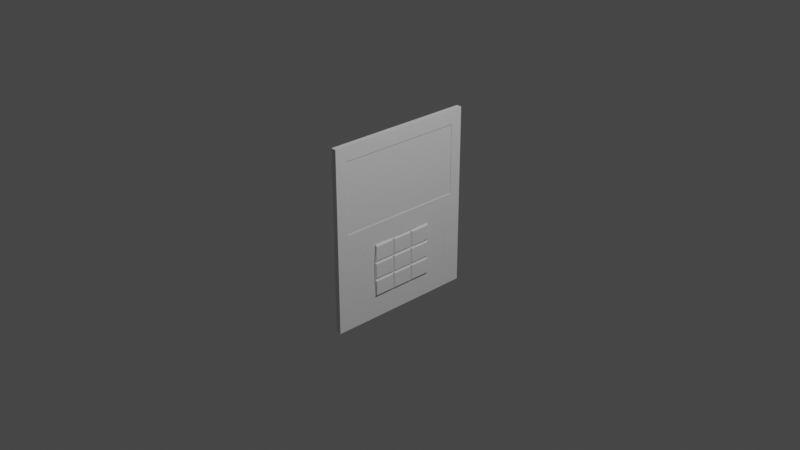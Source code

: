 # Source: PasscodePanel.blend  (saved by Blender 2.80.75; exported with 4.5.12 LTS)
import bpy
from mathutils import Matrix  # noqa: F401  (used for matrix-valued properties, if any)

bpy.ops.wm.read_factory_settings(use_empty=True)
scene = bpy.context.scene
scene.name = 'Scene'

# ---- collections
col_collection = bpy.data.collections.new('Collection'); scene.collection.children.link(col_collection)

# ---- materials (node trees are filled in below, after node groups)
mat_material = bpy.data.materials.new('Material')
mat_material.alpha_threshold = 0.0
mat_material.use_transparent_shadow = False
mat_material.line_color = (0.0, 0.0, 0.0, 1.0)

# ---- material node trees
mat_material.use_nodes = True; mat_material.node_tree.nodes.clear()
_N = mat_material.node_tree.nodes; _L = mat_material.node_tree.links
n0 = _N.new('ShaderNodeOutputMaterial'); n0.name = 'Material Output'; n0.location = (300, 300)
n1 = _N.new('ShaderNodeBsdfPrincipled'); n1.name = 'Principled BSDF'; n1.location = (10, 300)
n1.distribution = 'GGX'
n1.subsurface_method = 'BURLEY'
n1.inputs[2].default_value = 0.4
n1.inputs[3].default_value = 1.45
n1.inputs[27].default_value = (0.0, 0.0, 0.0, 1.0)
n1.inputs[28].default_value = 1.0
_L.new(n1.outputs[0], n0.inputs[0])
n0.is_active_output = True

# ---- world
world_world = bpy.data.worlds.new('World'); scene.world = world_world
world_world.use_nodes = True; world_world.node_tree.nodes.clear()
_N = world_world.node_tree.nodes; _L = world_world.node_tree.links
n0 = _N.new('ShaderNodeOutputWorld'); n0.name = 'World Output'; n0.location = (300, 300)
n1 = _N.new('ShaderNodeBackground'); n1.name = 'Background'; n1.location = (10, 300)
n1.inputs[0].default_value = (0.05088, 0.05088, 0.05088, 1.0)
_L.new(n1.outputs[0], n0.inputs[0])
n0.is_active_output = True
world_world.color = (0.05088, 0.05088, 0.05088)
world_world.use_sun_shadow = False
world_world.sun_shadow_jitter_overblur = 0.0

# ---- cameras
cam_camera = bpy.data.cameras.new('Camera')
cam_camera.clip_end = 100.0
cam_camera.ortho_scale = 7.314

# ---- lights
light_light = bpy.data.lights.new('Light', 'POINT')
light_light.transmission_factor = 0.0
light_light.energy = 1000.0
light_light.shadow_soft_size = 0.1
light_light.shadow_maximum_resolution = 0.006
light_light.use_absolute_resolution = True

# ---- meshes
me_cube = bpy.data.meshes.new('Cube')
me_cube.from_pydata([(1.0, 0.8425, 0.8425), (0.967, 0.768, -0.7465), (1.0, -0.8425, 0.8425), (1.0, -0.7503, -0.7503), (-1.0, 1.0, 1.0), (-1.0, 1.0, -1.0), (-1.0, -1.0, 1.0), (-1.0, -1.0, -1.0), (1.0, 1.0, 1.0), (1.0, 1.0, -1.0), (1.0, -1.0, 1.0), (1.0, -1.0, -1.0), (1.0, 1.0, 0.0), (-1.0, -1.0, 0.0), (1.0, -1.0, 0.0), (-1.0, 1.0, 0.0), (1.0, 0.8425, 0.06674), (1.0, -0.8425, 0.06674), (1.0, 0.9093, 0.9093), (1.0, -0.9093, 0.9093), (0.967, 0.768, -0.1552), (1.0, -0.7503, -0.159), (1.0, 0.9093, 0.0), (1.0, 0.9093, -0.9093), (1.0, -0.9093, 0.0), (1.0, -0.9093, -0.9093), (1.159, -0.4254, -0.1552), (1.159, -0.4254, -0.7465), (1.192, 0.443, -0.159), (1.192, 0.443, -0.7503), (0.8275, 0.8425, 0.8425), (0.8275, -0.8425, 0.8425), (0.8275, 0.8425, 0.06674), (0.8275, -0.8425, 0.06674), (-1.0, 0.3292, -1.0), (-1.0, -0.3292, -1.0), (1.0, 0.3292, 1.0), (1.0, -0.3292, 1.0), (-1.0, -0.3292, 1.0), (-1.0, 0.3292, 1.0), (1.0, -0.3292, -1.0), (1.0, 0.3292, -1.0), (1.0, 0.2994, 0.9093), (1.0, -0.2994, 0.9093), (1.0, -0.2994, -0.9093), (1.0, 0.2994, -0.9093), (1.0, 0.2994, 0.0), (1.0, -0.2994, 0.0), (-1.0, -0.3292, 0.0), (-1.0, 0.3292, 0.0), (1.0, 0.2774, 0.8425), (1.0, -0.2774, 0.8425), (1.0, 0.2774, 0.06674), (1.0, -0.2774, 0.06674), (1.0, -0.247, -0.7503), (1.0, 0.247, -0.7503), (1.0, 0.247, -0.159), (1.0, -0.247, -0.159), (1.192, 0.1459, -0.7503), (1.192, -0.1459, -0.7503), (1.192, -0.1459, -0.159), (1.192, 0.1459, -0.159), (0.8275, 0.2774, 0.8425), (0.8275, -0.2774, 0.8425), (0.8275, 0.2774, 0.06674), (0.8275, -0.2774, 0.06674), (1.0, 1.0, -0.3333), (1.0, 1.0, -0.6667), (1.0, -1.0, -0.3333), (1.0, -1.0, -0.6667), (-1.0, 1.0, -0.3333), (-1.0, 1.0, -0.6667), (1.0, 0.9093, -0.3031), (1.0, 0.9093, -0.6062), (1.0, -0.9093, -0.3031), (1.0, -0.9093, -0.6062), (-1.0, -1.0, -0.6667), (-1.0, -1.0, -0.3333), (1.0, 0.7503, -0.3561), (1.0, 0.7503, -0.5532), (1.0, -0.7503, -0.3561), (1.0, -0.7503, -0.5532), (1.192, -0.443, -0.3561), (1.192, -0.443, -0.5532), (1.192, 0.443, -0.3561), (1.192, 0.443, -0.5532), (1.192, -0.1459, -0.3561), (1.192, -0.1459, -0.5532), (1.192, 0.1459, -0.3561), (1.192, 0.1459, -0.5532), (-1.0, -0.3292, -0.3333), (-1.0, -0.3292, -0.6667), (-1.0, 0.3292, -0.3333), (-1.0, 0.3292, -0.6667), (1.695, 0.1653, -0.3367), (1.695, 0.1653, -0.1784), (1.695, 0.4236, -0.1784), (1.695, 0.4236, -0.3367), (1.695, -0.4236, -0.3367), (1.695, -0.4236, -0.1784), (1.695, -0.1653, -0.1784), (1.695, -0.1653, -0.3367), (1.695, -0.1265, -0.3367), (1.695, -0.1265, -0.1784), (1.695, 0.1265, -0.1784), (1.695, 0.1265, -0.3367), (1.695, -0.1265, -0.7309), (1.695, -0.1265, -0.5726), (1.695, 0.1265, -0.5726), (1.695, 0.1265, -0.7309), (1.695, -0.1265, -0.5338), (1.695, -0.1265, -0.3755), (1.695, 0.1265, -0.3755), (1.695, 0.1265, -0.5338), (1.695, -0.4236, -0.7309), (1.695, -0.4236, -0.5726), (1.695, -0.1653, -0.5726), (1.695, -0.1653, -0.7309), (1.695, -0.4236, -0.5338), (1.695, -0.4236, -0.3755), (1.695, -0.1653, -0.3755), (1.695, -0.1653, -0.5338), (1.695, 0.1653, -0.7309), (1.695, 0.1653, -0.5726), (1.695, 0.4236, -0.5726), (1.695, 0.4236, -0.7309), (1.695, 0.1653, -0.5338), (1.695, 0.1653, -0.3755), (1.695, 0.4236, -0.3755), (1.695, 0.4236, -0.5338), (1.0, -0.7503, -0.159), (1.192, 0.443, -0.159), (1.0, -0.7503, -0.3561), (1.192, 0.443, -0.3561), (1.0, -0.7503, -0.159), (1.192, 0.443, -0.159), (1.0, -0.7503, -0.3561), (1.192, 0.443, -0.3561)], [(56, 60), (79, 83), (78, 82), (20, 21), (1, 3)], [(37, 38, 6, 10), (14, 10, 6, 13), (49, 39, 4, 15), (35, 40, 11, 7), (2, 17, 33, 31), (15, 4, 8, 12), (73, 23, 9, 67), (24, 19, 10, 14), (42, 18, 8, 36), (44, 25, 11, 40), (74, 24, 14, 68), (18, 22, 12, 8), (70, 15, 12, 66), (92, 49, 15, 70), (68, 14, 13, 77), (50, 0, 18, 42), (0, 16, 22, 18), (17, 2, 19, 24), (53, 17, 24, 47), (79, 1, 23, 73), (132, 130, 24, 74), (54, 3, 25, 44), (56, 20, 22, 46), (57, 130, 131, 61), (65, 63, 31, 33), (51, 2, 31, 63), (52, 16, 32, 64), (16, 0, 30, 32), (17, 53, 65, 33), (53, 52, 64, 65), (0, 50, 62, 30), (50, 51, 63, 62), (32, 30, 62, 64), (64, 62, 63, 65), (3, 54, 58, 29), (54, 55, 59, 58), (130, 57, 47, 24), (57, 56, 46, 47), (1, 55, 45, 23), (55, 54, 44, 45), (16, 52, 46, 22), (52, 53, 47, 46), (2, 51, 43, 19), (51, 50, 42, 43), (77, 13, 48, 90), (90, 48, 49, 92), (23, 45, 41, 9), (45, 44, 40, 41), (19, 43, 37, 10), (43, 42, 36, 37), (5, 9, 41, 34), (34, 41, 40, 35), (13, 6, 38, 48), (48, 38, 39, 49), (8, 4, 39, 36), (36, 39, 38, 37), (35, 91, 93, 34), (91, 90, 92, 93), (7, 76, 91, 35), (76, 77, 90, 91), (102, 105, 104, 103), (126, 129, 128, 127), (98, 101, 100, 99), (110, 113, 112, 111), (94, 97, 96, 95), (118, 121, 120, 119), (3, 81, 75, 25), (81, 132, 74, 75), (20, 78, 72, 22), (78, 79, 73, 72), (11, 69, 76, 7), (69, 68, 77, 76), (34, 93, 71, 5), (93, 92, 70, 71), (5, 71, 67, 9), (71, 70, 66, 67), (25, 75, 69, 11), (75, 74, 68, 69), (22, 72, 66, 12), (72, 73, 67, 66), (88, 61, 95, 94), (61, 131, 96, 95), (131, 133, 97, 96), (133, 88, 94, 97), (82, 26, 99, 98), (26, 60, 100, 99), (60, 86, 101, 100), (86, 82, 98, 101), (86, 60, 103, 102), (60, 61, 104, 103), (61, 88, 105, 104), (88, 86, 102, 105), (59, 87, 107, 106), (87, 89, 108, 107), (89, 58, 109, 108), (58, 59, 106, 109), (87, 86, 111, 110), (86, 88, 112, 111), (88, 89, 113, 112), (89, 87, 110, 113), (27, 83, 115, 114), (83, 87, 116, 115), (87, 59, 117, 116), (59, 27, 114, 117), (83, 82, 119, 118), (82, 86, 120, 119), (86, 87, 121, 120), (87, 83, 118, 121), (58, 89, 123, 122), (89, 85, 124, 123), (85, 29, 125, 124), (29, 58, 122, 125), (89, 88, 127, 126), (88, 133, 128, 127), (133, 85, 129, 128), (85, 89, 126, 129), (134, 135, 131, 130), (136, 134, 130, 132), (135, 137, 133, 131), (29, 28, 21, 3), (122, 125, 124, 123), (106, 109, 108, 107), (114, 117, 116, 115), (21, 28, 135, 134), (80, 21, 134, 136), (28, 84, 137, 135), (55, 1, 20, 56)])
_uv = me_cube.uv_layers.new(name='UVMap')
_uv.uv.foreach_set('vector', [0.375, 0.1662, 0.625, 0.1662, 0.625, 0.25, 0.375, 0.25, 0.5, 0.25, 0.625, 0.25, 0.625, 0.5, 0.5, 0.5, 0.5, 0.6662, 0.625, 0.6662, 0.625, 0.75, 0.5, 0.75, 0.375, 0.9162, 0.625, 0.9162, 0.625, 1.0, 0.375, 1.0, 0.3553, 0.7303, 0.2583, 0.7303, 0.2583, 0.7303, 0.3553, 0.7303, 0.75, 0.5, 0.875, 0.5, 0.875, 0.75, 0.75, 0.75, 0.1742, 0.5113, 0.1363, 0.5113, 0.125, 0.5, 0.1667, 0.5, 0.25, 0.7387, 0.3637, 0.7387, 0.375, 0.75, 0.25, 0.75, 0.3637, 0.5876, 0.3637, 0.5113, 0.375, 0.5, 0.375, 0.5838, 0.1363, 0.6624, 0.1363, 0.7387, 0.125, 0.75, 0.125, 0.6662, 0.2121, 0.7387, 0.25, 0.7387, 0.25, 0.75, 0.2083, 0.75, 0.3637, 0.5113, 0.25, 0.5113, 0.25, 0.5, 0.375, 0.5, 0.7083, 0.5, 0.75, 0.5, 0.75, 0.75, 0.7083, 0.75, 0.4583, 0.6662, 0.5, 0.6662, 0.5, 0.75, 0.4583, 0.75, 0.4583, 0.25, 0.5, 0.25, 0.5, 0.5, 0.4583, 0.5, 0.3553, 0.5903, 0.3553, 0.5197, 0.3637, 0.5113, 0.3637, 0.5876, 0.3553, 0.5197, 0.2583, 0.5197, 0.25, 0.5113, 0.3637, 0.5113, 0.2583, 0.7303, 0.3553, 0.7303, 0.3637, 0.7387, 0.25, 0.7387, 0.2583, 0.6597, 0.2583, 0.7303, 0.25, 0.7387, 0.25, 0.6624, 0.1809, 0.5312, 0.1562, 0.5312, 0.1363, 0.5113, 0.1742, 0.5113, 0.2055, 0.7188, 0.2301, 0.7188, 0.25, 0.7387, 0.2121, 0.7387, 0.1562, 0.6559, 0.1562, 0.7188, 0.1363, 0.7387, 0.1363, 0.6624, 0.2301, 0.5941, 0.2301, 0.5312, 0.25, 0.5113, 0.25, 0.5876, 0.2301, 0.6559, 0.2301, 0.7188, 0.2301, 0.7188, 0.2301, 0.6555, 0.2583, 0.6597, 0.3553, 0.6597, 0.3553, 0.7303, 0.2583, 0.7303, 0.3553, 0.6597, 0.3553, 0.7303, 0.3553, 0.7303, 0.3553, 0.6597, 0.2583, 0.5903, 0.2583, 0.5197, 0.2583, 0.5197, 0.2583, 0.5903, 0.2583, 0.5197, 0.3553, 0.5197, 0.3553, 0.5197, 0.2583, 0.5197, 0.2583, 0.7303, 0.2583, 0.6597, 0.2583, 0.6597, 0.2583, 0.7303, 0.2583, 0.6597, 0.2583, 0.5903, 0.2583, 0.5903, 0.2583, 0.6597, 0.3553, 0.5197, 0.3553, 0.5903, 0.3553, 0.5903, 0.3553, 0.5197, 0.3553, 0.5903, 0.3553, 0.6597, 0.3553, 0.6597, 0.3553, 0.5903, 0.2583, 0.5197, 0.3553, 0.5197, 0.3553, 0.5903, 0.2583, 0.5903, 0.2583, 0.5903, 0.3553, 0.5903, 0.3553, 0.6597, 0.2583, 0.6597, 0.1562, 0.7188, 0.1562, 0.6559, 0.1562, 0.6555, 0.1562, 0.7188, 0.1562, 0.6559, 0.1562, 0.5941, 0.1562, 0.5945, 0.1562, 0.6555, 0.2301, 0.7188, 0.2301, 0.6559, 0.25, 0.6624, 0.25, 0.7387, 0.2301, 0.6559, 0.2301, 0.5941, 0.25, 0.5876, 0.25, 0.6624, 0.1562, 0.5312, 0.1562, 0.5941, 0.1363, 0.5876, 0.1363, 0.5113, 0.1562, 0.5941, 0.1562, 0.6559, 0.1363, 0.6624, 0.1363, 0.5876, 0.2583, 0.5197, 0.2583, 0.5903, 0.25, 0.5876, 0.25, 0.5113, 0.2583, 0.5903, 0.2583, 0.6597, 0.25, 0.6624, 0.25, 0.5876, 0.3553, 0.7303, 0.3553, 0.6597, 0.3637, 0.6624, 0.3637, 0.7387, 0.3553, 0.6597, 0.3553, 0.5903, 0.3637, 0.5876, 0.3637, 0.6624, 0.4583, 0.5, 0.5, 0.5, 0.5, 0.5838, 0.4583, 0.5838, 0.4583, 0.5838, 0.5, 0.5838, 0.5, 0.6662, 0.4583, 0.6662, 0.1363, 0.5113, 0.1363, 0.5876, 0.125, 0.5838, 0.125, 0.5, 0.1363, 0.5876, 0.1363, 0.6624, 0.125, 0.6662, 0.125, 0.5838, 0.3637, 0.7387, 0.3637, 0.6624, 0.375, 0.6662, 0.375, 0.75, 0.3637, 0.6624, 0.3637, 0.5876, 0.375, 0.5838, 0.375, 0.6662, 0.375, 0.75, 0.625, 0.75, 0.625, 0.8338, 0.375, 0.8338, 0.375, 0.8338, 0.625, 0.8338, 0.625, 0.9162, 0.375, 0.9162, 0.5, 0.5, 0.625, 0.5, 0.625, 0.5838, 0.5, 0.5838, 0.5, 0.5838, 0.625, 0.5838, 0.625, 0.6662, 0.5, 0.6662, 0.375, 0.0, 0.625, 0.0, 0.625, 0.08385, 0.375, 0.08385, 0.375, 0.08385, 0.625, 0.08385, 0.625, 0.1662, 0.375, 0.1662, 0.375, 0.5838, 0.4167, 0.5838, 0.4167, 0.6662, 0.375, 0.6662, 0.4167, 0.5838, 0.4583, 0.5838, 0.4583, 0.6662, 0.4167, 0.6662, 0.375, 0.5, 0.4167, 0.5, 0.4167, 0.5838, 0.375, 0.5838, 0.4167, 0.5, 0.4583, 0.5, 0.4583, 0.5838, 0.4167, 0.5838, 0.1624, 0.3825, 0.2315, 0.3825, 0.2315, 0.4341, 0.1624, 0.4341, 0.2421, 0.3182, 0.3127, 0.3182, 0.3127, 0.3698, 0.2421, 0.3698, 0.08127, 0.3825, 0.1518, 0.3825, 0.1518, 0.4341, 0.08127, 0.4341, 0.1624, 0.3182, 0.2315, 0.3182, 0.2315, 0.3698, 0.1624, 0.3698, 0.2421, 0.3825, 0.3127, 0.3825, 0.3127, 0.4341, 0.2421, 0.4341, 0.08127, 0.3182, 0.1518, 0.3182, 0.1518, 0.3698, 0.08127, 0.3698, 0.1562, 0.7188, 0.1809, 0.7188, 0.1742, 0.7387, 0.1363, 0.7387, 0.1809, 0.7188, 0.2055, 0.7188, 0.2121, 0.7387, 0.1742, 0.7387, 0.2301, 0.5312, 0.2055, 0.5312, 0.2121, 0.5113, 0.25, 0.5113, 0.2055, 0.5312, 0.1809, 0.5312, 0.1742, 0.5113, 0.2121, 0.5113, 0.375, 0.25, 0.4167, 0.25, 0.4167, 0.5, 0.375, 0.5, 0.4167, 0.25, 0.4583, 0.25, 0.4583, 0.5, 0.4167, 0.5, 0.375, 0.6662, 0.4167, 0.6662, 0.4167, 0.75, 0.375, 0.75, 0.4167, 0.6662, 0.4583, 0.6662, 0.4583, 0.75, 0.4167, 0.75, 0.625, 0.5, 0.6667, 0.5, 0.6667, 0.75, 0.625, 0.75, 0.6667, 0.5, 0.7083, 0.5, 0.7083, 0.75, 0.6667, 0.75, 0.1363, 0.7387, 0.1742, 0.7387, 0.1667, 0.75, 0.125, 0.75, 0.1742, 0.7387, 0.2121, 0.7387, 0.2083, 0.75, 0.1667, 0.75, 0.25, 0.5113, 0.2121, 0.5113, 0.2083, 0.5, 0.25, 0.5, 0.2121, 0.5113, 0.1742, 0.5113, 0.1667, 0.5, 0.2083, 0.5, 0.2055, 0.6555, 0.2301, 0.6555, 0.2277, 0.6596, 0.2079, 0.6596, 0.2301, 0.6555, 0.2301, 0.7188, 0.2277, 0.7147, 0.2277, 0.6596, 0.2301, 0.7188, 0.2055, 0.7188, 0.2079, 0.7147, 0.2277, 0.7147, 0.2055, 0.7188, 0.2055, 0.6555, 0.2079, 0.6596, 0.2079, 0.7147, 0.2055, 0.5312, 0.2301, 0.5312, 0.2277, 0.5353, 0.2079, 0.5353, 0.2301, 0.5312, 0.2301, 0.5945, 0.2277, 0.5904, 0.2277, 0.5353, 0.2301, 0.5945, 0.2055, 0.5945, 0.2079, 0.5904, 0.2277, 0.5904, 0.2055, 0.5945, 0.2055, 0.5312, 0.2079, 0.5353, 0.2079, 0.5904, 0.2055, 0.5945, 0.2301, 0.5945, 0.2277, 0.5986, 0.2079, 0.5986, 0.2301, 0.5945, 0.2301, 0.6555, 0.2277, 0.6514, 0.2277, 0.5986, 0.2301, 0.6555, 0.2055, 0.6555, 0.2079, 0.6514, 0.2277, 0.6514, 0.2055, 0.6555, 0.2055, 0.5945, 0.2079, 0.5986, 0.2079, 0.6514, 0.1562, 0.5945, 0.1809, 0.5945, 0.1784, 0.5986, 0.1586, 0.5986, 0.1809, 0.5945, 0.1809, 0.6555, 0.1784, 0.6514, 0.1784, 0.5986, 0.1809, 0.6555, 0.1562, 0.6555, 0.1586, 0.6514, 0.1784, 0.6514, 0.1562, 0.6555, 0.1562, 0.5945, 0.1586, 0.5986, 0.1586, 0.6514, 0.1809, 0.5945, 0.2055, 0.5945, 0.2031, 0.5986, 0.1833, 0.5986, 0.2055, 0.5945, 0.2055, 0.6555, 0.2031, 0.6514, 0.2031, 0.5986, 0.2055, 0.6555, 0.1809, 0.6555, 0.1833, 0.6514, 0.2031, 0.6514, 0.1809, 0.6555, 0.1809, 0.5945, 0.1833, 0.5986, 0.1833, 0.6514, 0.1562, 0.5312, 0.1809, 0.5312, 0.1784, 0.5353, 0.1586, 0.5353, 0.1809, 0.5312, 0.1809, 0.5945, 0.1784, 0.5904, 0.1784, 0.5353, 0.1809, 0.5945, 0.1562, 0.5945, 0.1586, 0.5904, 0.1784, 0.5904, 0.1562, 0.5945, 0.1562, 0.5312, 0.1586, 0.5353, 0.1586, 0.5904, 0.1809, 0.5312, 0.2055, 0.5312, 0.2031, 0.5353, 0.1833, 0.5353, 0.2055, 0.5312, 0.2055, 0.5945, 0.2031, 0.5904, 0.2031, 0.5353, 0.2055, 0.5945, 0.1809, 0.5945, 0.1833, 0.5904, 0.2031, 0.5904, 0.1809, 0.5945, 0.1809, 0.5312, 0.1833, 0.5353, 0.1833, 0.5904, 0.1562, 0.6555, 0.1809, 0.6555, 0.1784, 0.6596, 0.1586, 0.6596, 0.1809, 0.6555, 0.1809, 0.7188, 0.1784, 0.7147, 0.1784, 0.6596, 0.1809, 0.7188, 0.1562, 0.7188, 0.1586, 0.7147, 0.1784, 0.7147, 0.1562, 0.7188, 0.1562, 0.6555, 0.1586, 0.6596, 0.1586, 0.7147, 0.1809, 0.6555, 0.2055, 0.6555, 0.2031, 0.6596, 0.1833, 0.6596, 0.2055, 0.6555, 0.2055, 0.7188, 0.2031, 0.7147, 0.2031, 0.6596, 0.2055, 0.7188, 0.1809, 0.7188, 0.1833, 0.7147, 0.2031, 0.7147, 0.1809, 0.7188, 0.1809, 0.6555, 0.1833, 0.6596, 0.1833, 0.7147, 0.2301, 0.7188, 0.2301, 0.7188, 0.2301, 0.7188, 0.2301, 0.7188, 0.2055, 0.7188, 0.2055, 0.7188, 0.2055, 0.7188, 0.2055, 0.7188, 0.2301, 0.7188, 0.2301, 0.7188, 0.2301, 0.7188, 0.2301, 0.7188, 0.1562, 0.7188, 0.2301, 0.7188, 0.2301, 0.7188, 0.1562, 0.7188, 0.2421, 0.254, 0.3127, 0.254, 0.3127, 0.3056, 0.2421, 0.3056, 0.1624, 0.254, 0.2315, 0.254, 0.2315, 0.3056, 0.1624, 0.3056, 0.08127, 0.254, 0.1518, 0.254, 0.1518, 0.3056, 0.08127, 0.3056, 0.2301, 0.7188, 0.2301, 0.7188, 0.2301, 0.7188, 0.2301, 0.7188, 0.2055, 0.7188, 0.2301, 0.7188, 0.2301, 0.7188, 0.2055, 0.7188, 0.2301, 0.7188, 0.2055, 0.7188, 0.2055, 0.7188, 0.2301, 0.7188, 0.1562, 0.5941, 0.1562, 0.5312, 0.2301, 0.5312, 0.2301, 0.5941])
me_cube.materials.append(mat_material)
me_cube.use_remesh_preserve_volume = False
me_cube.use_remesh_preserve_attributes = False
me_cube.use_mirror_vertex_groups = False
me_cube.update()

# ---- objects
ob_cube = bpy.data.objects.new('Cube', me_cube)
ob_light = bpy.data.objects.new('Light', light_light)
ob_camera = bpy.data.objects.new('Camera', cam_camera)

# ---- transforms, parenting, visibility, modifiers, constraints
ob_cube.location = (0.0, 0.0, 0.0)
ob_cube.scale = (0.02954, 0.838, 1.0)
ob_cube.lock_rotations_4d = False
ob_cube.empty_display_type = 'ARROWS'
ob_cube.lineart.crease_threshold = 0.0
ob_light.location = (4.076, 1.005, 5.904)
ob_light.rotation_euler = (0.6503, 0.05522, 1.866)
ob_light.lock_rotations_4d = False
ob_light.empty_display_type = 'ARROWS'
ob_light.color = (0.0, 0.0, 0.0, 0.0)
ob_light.lineart.crease_threshold = 0.0
ob_camera.location = (7.359, -6.926, 4.958)
ob_camera.rotation_euler = (1.109, 0.0, 0.8149)
ob_camera.lock_rotations_4d = False
ob_camera.empty_display_type = 'ARROWS'
ob_camera.color = (0.0, 0.0, 0.0, 0.0)
ob_camera.display_type = 'WIRE'
ob_camera.lineart.crease_threshold = 0.0

# ---- collection membership
col_collection.objects.link(ob_cube)
col_collection.objects.link(ob_light)
col_collection.objects.link(ob_camera)

# ---- scene / render settings (as saved in the file)
scene.camera = ob_camera
scene.frame_start = 1; scene.frame_end = 250; scene.frame_set(1)
scene.render.engine = 'BLENDER_EEVEE_NEXT'
scene.cycles.use_denoising = False
scene.cycles.samples = 128
scene.cycles.sampling_pattern = 'TABULATED_SOBOL'
scene.cycles.use_adaptive_sampling = False
scene.cycles.use_light_tree = False
scene.view_settings.view_transform = 'Filmic'
bpy.context.view_layer.update()
